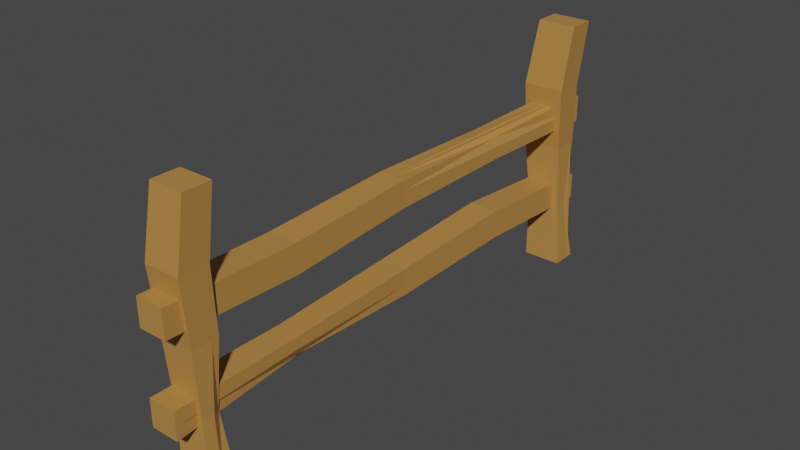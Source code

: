 # Source: Fence.blend  (saved by Blender 2.80.75; exported with 4.5.12 LTS)
import bpy
from mathutils import Matrix  # noqa: F401  (used for matrix-valued properties, if any)

bpy.ops.wm.read_factory_settings(use_empty=True)
scene = bpy.context.scene
scene.name = 'Scene'

# ---- collections
col_collection = bpy.data.collections.new('Collection'); scene.collection.children.link(col_collection)

# ---- materials (node trees are filled in below, after node groups)
mat_beam = bpy.data.materials.new('Beam')
mat_beam.alpha_threshold = 0.0
mat_beam.use_transparent_shadow = False
mat_beam.line_color = (0.0, 0.0, 0.0, 1.0)
mat_post = bpy.data.materials.new('post')
mat_post.use_transparent_shadow = False

# ---- material node trees
mat_beam.use_nodes = True; mat_beam.node_tree.nodes.clear()
_N = mat_beam.node_tree.nodes; _L = mat_beam.node_tree.links
n0 = _N.new('ShaderNodeOutputMaterial'); n0.name = 'Material Output'; n0.location = (300, 300)
n1 = _N.new('ShaderNodeBsdfPrincipled'); n1.name = 'Principled BSDF'; n1.location = (10, 300)
n1.distribution = 'GGX'
n1.subsurface_method = 'BURLEY'
n1.inputs[0].default_value = (0.4847, 0.2387, 0.06091, 1.0)
n1.inputs[2].default_value = 0.4
n1.inputs[3].default_value = 1.45
n1.inputs[27].default_value = (0.0, 0.0, 0.0, 1.0)
n1.inputs[28].default_value = 1.0
_L.new(n1.outputs[0], n0.inputs[0])
n0.is_active_output = True
mat_post.use_nodes = True; mat_post.node_tree.nodes.clear()
_N = mat_post.node_tree.nodes; _L = mat_post.node_tree.links
n0 = _N.new('ShaderNodeOutputMaterial'); n0.name = 'Material Output'; n0.location = (300, 300)
n1 = _N.new('ShaderNodeBsdfPrincipled'); n1.name = 'Principled BSDF'; n1.location = (10, 300)
n1.distribution = 'GGX'
n1.subsurface_method = 'BURLEY'
n1.inputs[0].default_value = (0.04503, 0.0, 0.1618, 1.0)
n1.inputs[3].default_value = 1.45
n1.inputs[27].default_value = (0.0, 0.0, 0.0, 1.0)
n1.inputs[28].default_value = 1.0
_L.new(n1.outputs[0], n0.inputs[0])
n0.is_active_output = True

# ---- world
world_world = bpy.data.worlds.new('World'); scene.world = world_world
world_world.use_nodes = True; world_world.node_tree.nodes.clear()
_N = world_world.node_tree.nodes; _L = world_world.node_tree.links
n0 = _N.new('ShaderNodeOutputWorld'); n0.name = 'World Output'; n0.location = (300, 300)
n1 = _N.new('ShaderNodeBackground'); n1.name = 'Background'; n1.location = (10, 300)
n1.inputs[0].default_value = (0.05088, 0.05088, 0.05088, 1.0)
_L.new(n1.outputs[0], n0.inputs[0])
n0.is_active_output = True
world_world.color = (0.05088, 0.05088, 0.05088)
world_world.use_sun_shadow = False
world_world.sun_shadow_jitter_overblur = 0.0

# ---- meshes
me_cube = bpy.data.meshes.new('Cube')
me_cube.from_pydata([(1.335, 8.399, 1.008), (1.335, 8.399, -1.008), (1.335, 6.045, 1.008), (1.335, 6.045, -1.008), (-1.515, 8.399, 1.008), (-1.515, 8.399, -1.008), (-1.515, 6.045, 1.008), (-1.515, 6.045, -1.008), (-1.515, 7.222, -1.008), (-0.0902, 8.399, -1.008), (1.952, 8.399, -0.0003087), (-0.8985, 6.045, -0.0003087), (1.952, 6.045, -0.0003087), (-0.8985, 8.399, -0.0003087), (-0.0902, 6.045, 1.008), (1.335, 7.222, 1.008), (-0.0902, 6.045, -1.008), (-1.515, 7.222, 1.008), (-0.0902, 8.399, 1.008), (1.335, 7.222, -1.008), (0.5267, 8.399, -0.0003087), (1.952, 7.222, -0.0003087), (0.5267, 7.222, -1.008), (-0.8985, 7.222, -0.0003087), (0.5267, 6.045, -0.0003087), (-0.0902, 7.222, 1.008), (-1.161, 6.484, 0.5043), (-0.8028, 6.045, 1.008), (1.335, 6.633, 1.008), (-1.515, 7.811, 1.008), (0.6224, 8.399, 1.008), (1.902, 9.014, 0.5043), (1.902, 6.484, 0.5043), (-1.161, 9.014, 0.5043), (0.6224, 6.045, 1.008), (1.335, 7.811, 1.008), (-1.515, 6.633, 1.008), (-0.8028, 8.399, 1.008), (1.239, 8.399, -0.0003087), (-0.1859, 8.399, -0.0003087), (0.3704, 9.014, 0.5043), (1.952, 6.633, -0.0003087), (1.952, 7.811, -0.0003087), (1.902, 7.749, 0.5043), (-0.8985, 7.811, -0.0003087), (-0.8985, 6.633, -0.0003087), (-1.161, 7.749, 0.5043), (-0.1859, 6.045, -0.0003087), (1.239, 6.045, -0.0003087), (0.3704, 6.484, 0.5043), (-0.0902, 6.633, 1.008), (-0.0902, 7.811, 1.008), (0.6224, 7.222, 1.008), (-0.8028, 7.222, 1.008), (-0.8028, 7.811, 1.008), (0.6224, 7.811, 1.008), (0.6224, 6.633, 1.008), (1.136, 6.484, 0.5043), (-1.161, 7.117, 0.5043), (1.902, 8.382, 0.5043), (-0.3952, 9.014, 0.5043), (1.136, 9.014, 0.5043), (1.902, 7.117, 0.5043), (-1.161, 8.382, 0.5043), (-0.3952, 6.484, 0.5043), (-0.8028, 6.633, 1.008), (-1.515, 6.633, -1.008), (-0.8028, 8.399, -1.008), (1.438, 8.23, -0.5044), (1.438, 6.132, -0.5044), (-1.102, 8.23, -0.5044), (0.6224, 6.045, -1.008), (1.335, 7.811, -1.008), (-1.515, 7.811, -1.008), (0.6224, 8.399, -1.008), (-0.7024, 6.461, -0.5044), (-0.8028, 6.045, -1.008), (1.335, 6.633, -1.008), (1.596, 8.399, -0.0003087), (0.1704, 8.399, -0.0003087), (0.1684, 8.23, -0.5044), (1.952, 6.339, -0.0003087), (1.952, 7.516, -0.0003087), (1.438, 7.181, -0.5044), (0.2183, 6.633, -1.008), (0.2183, 7.811, -1.008), (-0.4943, 7.222, -1.008), (0.9309, 7.222, -1.008), (-0.8985, 8.105, -0.0003087), (-0.8985, 6.928, -0.0003087), (-1.102, 7.181, -0.5044), (-0.5422, 6.045, -0.0003087), (0.883, 6.045, -0.0003087), (0.1684, 6.132, -0.5044), (0.883, 8.399, -0.0003087), (-0.5422, 8.399, -0.0003087), (1.952, 6.928, -0.0003087), (1.952, 8.105, -0.0003087), (-0.8985, 7.516, -0.0003087), (-0.8985, 6.339, -0.0003087), (0.1704, 6.045, -0.0003087), (1.596, 6.045, -0.0003087), (0.7766, 7.811, -1.008), (-0.6486, 7.811, -1.008), (-0.6486, 6.633, -1.008), (0.7766, 6.633, -1.008), (0.8775, -35.65, -1.008), (-0.8023, -35.65, -1.008), (-0.8023, -34.47, -1.008), (0.8775, -34.47, -1.008), (1.843, -36.24, -0.0003087), (0.163, -36.24, -0.0003087), (-1.097, -35.94, -0.0003087), (-1.097, -34.76, -0.0003087), (2.263, -34.18, -0.0003087), (2.263, -35.35, -0.0003087), (-0.6769, -33.88, -0.0003087), (1.003, -33.88, -0.0003087), (0.1605, -36.15, -0.5044), (1.003, -36.24, -0.0003087), (-0.6769, -36.24, -0.0003087), (-1.336, -35.1, -0.5044), (-1.097, -35.35, -0.0003087), (-1.097, -34.18, -0.0003087), (1.059, -35.06, -1.008), (-0.6206, -35.06, -1.008), (0.2194, -34.47, -1.008), (0.2194, -35.65, -1.008), (1.657, -35.1, -0.5044), (2.263, -34.76, -0.0003087), (2.263, -35.94, -0.0003087), (0.1605, -34.05, -0.5044), (0.163, -33.88, -0.0003087), (1.843, -33.88, -0.0003087), (1.536, -35.65, -1.008), (-0.9841, -36.24, -1.008), (-0.8657, -35.82, -0.5044), (0.6957, -33.88, -1.008), (-1.824, -34.47, -1.008), (1.536, -34.47, -1.008), (0.6957, -36.24, -1.008), (-1.336, -34.05, -0.5044), (1.657, -36.15, -0.5044), (1.657, -34.05, -0.5044), (-0.9841, -33.88, -1.008), (-1.824, -35.65, -1.008), (-0.9841, -35.65, 1.008), (-0.5037, -35.8, 0.5043), (-1.406, -33.9, 0.5043), (2.203, -35.16, 0.5043), (1.301, -33.27, 0.5043), (-0.5037, -33.27, 0.5043), (2.203, -33.9, 0.5043), (-1.406, -35.16, 0.5043), (1.301, -35.8, 0.5043), (0.6957, -35.65, 1.008), (0.6957, -34.47, 1.008), (-0.9841, -34.47, 1.008), (-0.9841, -35.06, 1.008), (0.6957, -35.06, 1.008), (-0.1442, -34.47, 1.008), (-0.1442, -35.65, 1.008), (0.3986, -35.8, 0.5043), (1.423, -36.24, -0.0003087), (-0.257, -36.24, -0.0003087), (-1.406, -34.53, 0.5043), (-1.097, -35.65, -0.0003087), (-1.097, -34.47, -0.0003087), (2.203, -34.53, 0.5043), (2.263, -34.47, -0.0003087), (2.263, -35.65, -0.0003087), (0.3986, -33.27, 0.5043), (-0.257, -33.88, -0.0003087), (1.423, -33.88, -0.0003087), (-0.9841, -33.88, 1.008), (-1.824, -35.65, 1.008), (1.536, -34.47, 1.008), (0.6957, -36.24, 1.008), (-1.406, -33.27, 0.5043), (2.203, -35.8, 0.5043), (2.203, -33.27, 0.5043), (0.6957, -33.88, 1.008), (-1.824, -34.47, 1.008), (1.536, -35.65, 1.008), (-0.9841, -36.24, 1.008), (-1.406, -35.8, 0.5043), (-0.1442, -35.06, 1.008), (0.5829, -36.24, -0.0003087), (-1.097, -35.06, -0.0003087), (0.5829, -35.06, -1.008), (2.263, -35.06, -0.0003087), (0.5829, -33.88, -0.0003087), (1.536, -35.06, -1.008), (-0.1442, -33.88, 1.008), (-1.824, -35.06, 1.008), (-0.1442, -36.24, -1.008), (1.536, -35.06, 1.008), (-0.1442, -36.24, 1.008), (-1.097, -33.88, -0.0003087), (2.263, -36.24, -0.0003087), (-1.097, -36.24, -0.0003087), (2.263, -33.88, -0.0003087), (-0.1442, -33.88, -1.008), (-1.824, -35.06, -1.008), (-1.824, -36.24, -1.008), (-1.824, -36.24, 1.008), (-1.824, -33.88, -1.008), (-1.824, -33.88, 1.008), (1.536, -36.24, -1.008), (1.536, -36.24, 1.008), (1.536, -33.88, -1.008), (1.536, -33.88, 1.008), (1.113, -37.24, 0.3026), (-0.06435, -37.24, 0.3026), (-0.06435, -37.24, 0.1979), (1.113, -37.24, 0.1979), (1.79, -13.53, 0.355), (0.6122, -13.53, 0.355), (-0.2708, -13.53, 0.3288), (-0.2708, -13.53, 0.224), (2.084, -13.53, 0.1717), (2.084, -13.53, 0.2764), (0.02355, -13.53, 0.1455), (1.201, -13.53, 0.1455), (0.6105, -25.39, 0.3472), (1.201, -13.53, 0.355), (0.02355, -13.53, 0.355), (-0.4386, -25.39, 0.2539), (-0.2708, -13.53, 0.2764), (-0.2708, -13.53, 0.1717), (1.24, -37.24, 0.2502), (0.06306, -37.24, 0.2502), (0.6517, -37.24, 0.1979), (0.6517, -37.24, 0.3026), (1.66, -25.39, 0.2539), (2.084, -13.53, 0.224), (2.084, -13.53, 0.3288), (0.6105, -25.39, 0.1606), (0.6122, -13.53, 0.1455), (1.79, -13.53, 0.1455), (1.574, -37.24, 0.3026), (-0.1918, -37.24, 0.355), (-0.1088, -25.39, 0.3179), (0.9856, -37.24, 0.1455), (-0.7804, -37.24, 0.1979), (1.574, -37.24, 0.1979), (0.9856, -37.24, 0.355), (-0.4386, -25.39, 0.1606), (1.66, -25.39, 0.3472), (1.66, -25.39, 0.1606), (-0.1918, -37.24, 0.1455), (-0.7804, -37.24, 0.3026), (-0.1918, 10.18, 0.3026), (0.1449, -1.661, 0.3159), (-0.4875, -1.661, 0.147), (2.042, -1.661, 0.2596), (1.41, -1.661, 0.09076), (0.1449, -1.661, 0.09076), (2.042, -1.661, 0.147), (-0.4875, -1.661, 0.2596), (1.41, -1.661, 0.3159), (0.9856, 10.18, 0.3026), (0.9856, 10.18, 0.1979), (-0.1918, 10.18, 0.1979), (-0.1918, 10.18, 0.2502), (0.9856, 10.18, 0.2502), (0.3969, 10.18, 0.1979), (0.3969, 10.18, 0.3026), (0.7774, -1.661, 0.3159), (1.495, -13.53, 0.355), (0.3179, -13.53, 0.355), (-0.4875, -1.661, 0.2033), (-0.2708, -13.53, 0.3026), (-0.2708, -13.53, 0.1979), (2.042, -1.661, 0.2033), (2.084, -13.53, 0.1979), (2.084, -13.53, 0.3026), (0.7774, -1.661, 0.09076), (0.3179, -13.53, 0.1455), (1.495, -13.53, 0.1455), (-0.1918, 10.18, 0.1455), (-0.7804, 10.18, 0.3026), (1.574, 10.18, 0.1979), (0.9856, 10.18, 0.355), (-0.4875, -1.661, 0.09076), (2.042, -1.661, 0.3159), (2.042, -1.661, 0.09076), (0.9856, 10.18, 0.1455), (-0.7804, 10.18, 0.1979), (1.574, 10.18, 0.3026), (-0.1918, 10.18, 0.355), (-0.4875, -1.661, 0.3159), (0.3969, 10.18, 0.2502), (0.9066, -13.53, 0.355), (-0.2708, -13.53, 0.2502), (0.9066, -37.24, 0.2502), (2.084, -13.53, 0.2502), (0.9066, -13.53, 0.1455), (1.574, -37.24, 0.2502), (0.3969, 10.18, 0.1455), (-0.7804, 10.18, 0.2502), (0.3969, -37.24, 0.355), (1.574, 10.18, 0.2502), (0.3969, 10.18, 0.355), (-0.2708, -13.53, 0.1455), (2.084, -13.53, 0.355), (-0.2708, -13.53, 0.355), (2.084, -13.53, 0.1455), (0.3969, -37.24, 0.1455), (-0.7804, -37.24, 0.2502), (-0.7804, -37.24, 0.355), (-0.7804, 10.18, 0.355), (-0.7804, -37.24, 0.1455), (-0.7804, 10.18, 0.1455), (1.574, -37.24, 0.355), (1.574, 10.18, 0.355), (1.574, -37.24, 0.1455), (1.574, 10.18, 0.1455), (1.113, 10.13, -0.4891), (-0.06435, 10.13, -0.4891), (-0.06435, 10.13, -0.3844), (1.113, 10.13, -0.3844), (1.79, -13.58, -0.5415), (0.6122, -13.58, -0.5415), (-0.2708, -13.58, -0.5153), (-0.2708, -13.58, -0.4106), (2.084, -13.58, -0.3582), (2.084, -13.58, -0.463), (0.02355, -13.58, -0.332), (1.201, -13.58, -0.332), (0.6105, -1.723, -0.5338), (1.201, -13.58, -0.5415), (0.02355, -13.58, -0.5415), (-0.4386, -1.723, -0.4404), (-0.2708, -13.58, -0.463), (-0.2708, -13.58, -0.3582), (1.24, 10.13, -0.4368), (0.06306, 10.13, -0.4368), (0.6517, 10.13, -0.3844), (0.6517, 10.13, -0.4891), (1.66, -1.723, -0.4404), (2.084, -13.58, -0.4106), (2.084, -13.58, -0.5153), (0.6105, -1.723, -0.3471), (0.6122, -13.58, -0.332), (1.79, -13.58, -0.332), (1.574, 10.13, -0.4891), (-0.1918, 10.13, -0.5415), (-0.1088, -1.723, -0.5044), (0.9856, 10.13, -0.332), (-0.7804, 10.13, -0.3844), (1.574, 10.13, -0.3844), (0.9856, 10.13, -0.5415), (-0.4386, -1.723, -0.3471), (1.66, -1.723, -0.5338), (1.66, -1.723, -0.3471), (-0.1918, 10.13, -0.332), (-0.7804, 10.13, -0.4891), (-0.1918, -37.29, -0.4891), (0.1449, -25.45, -0.5024), (-0.4875, -25.45, -0.3336), (2.042, -25.45, -0.4461), (1.41, -25.45, -0.2773), (0.1449, -25.45, -0.2773), (2.042, -25.45, -0.3336), (-0.4875, -25.45, -0.4461), (1.41, -25.45, -0.5024), (0.9856, -37.29, -0.4891), (0.9856, -37.29, -0.3844), (-0.1918, -37.29, -0.3844), (-0.1918, -37.29, -0.4368), (0.9856, -37.29, -0.4368), (0.3969, -37.29, -0.3844), (0.3969, -37.29, -0.4891), (0.7774, -25.45, -0.5024), (1.495, -13.58, -0.5415), (0.3179, -13.58, -0.5415), (-0.4875, -25.45, -0.3898), (-0.2708, -13.58, -0.4891), (-0.2708, -13.58, -0.3844), (2.042, -25.45, -0.3898), (2.084, -13.58, -0.3844), (2.084, -13.58, -0.4891), (0.7774, -25.45, -0.2773), (0.3179, -13.58, -0.332), (1.495, -13.58, -0.332), (-0.1918, -37.29, -0.332), (-0.7804, -37.29, -0.4891), (1.574, -37.29, -0.3844), (0.9856, -37.29, -0.5415), (-0.4875, -25.45, -0.2773), (2.042, -25.45, -0.5024), (2.042, -25.45, -0.2773), (0.9856, -37.29, -0.332), (-0.7804, -37.29, -0.3844), (1.574, -37.29, -0.4891), (-0.1918, -37.29, -0.5415), (-0.4875, -25.45, -0.5024), (0.3969, -37.29, -0.4368), (0.9066, -13.58, -0.5415), (-0.2708, -13.58, -0.4368), (0.9066, 10.13, -0.4368), (2.084, -13.58, -0.4368), (0.9066, -13.58, -0.332), (1.574, 10.13, -0.4368), (0.3969, -37.29, -0.332), (-0.7804, -37.29, -0.4368), (0.3969, 10.13, -0.5415), (1.574, -37.29, -0.4368), (0.3969, -37.29, -0.5415), (-0.2708, -13.58, -0.332), (2.084, -13.58, -0.5415), (-0.2708, -13.58, -0.5415), (2.084, -13.58, -0.332), (0.3969, 10.13, -0.332), (-0.7804, 10.13, -0.4368), (-0.7804, 10.13, -0.5415), (-0.7804, -37.29, -0.5415), (-0.7804, 10.13, -0.332), (-0.7804, -37.29, -0.332), (1.574, 10.13, -0.5415), (1.574, -37.29, -0.5415), (1.574, 10.13, -0.332), (1.574, -37.29, -0.332)], [], [(65, 36, 6, 27), (64, 27, 6, 26), (63, 29, 4, 33), (105, 77, 3, 71), (62, 28, 2, 32), (61, 30, 0, 31), (9, 80, 20, 94, 38, 78, 10, 68, 1, 74), (5, 70, 13, 95, 39, 79, 20, 80, 9, 67), (60, 37, 18, 40), (19, 83, 21, 96, 41, 81, 12, 69, 3, 77), (1, 68, 10, 97, 42, 82, 21, 83, 19, 72), (59, 35, 15, 43), (104, 84, 16, 76), (103, 85, 22, 86), (102, 72, 19, 87), (8, 90, 23, 98, 44, 88, 13, 70, 5, 73), (7, 75, 11, 99, 45, 89, 23, 90, 8, 66), (58, 36, 17, 46), (16, 93, 24, 100, 47, 91, 11, 75, 7, 76), (3, 69, 12, 101, 48, 92, 24, 93, 16, 71), (57, 34, 14, 49), (56, 50, 14, 34), (55, 51, 25, 52), (54, 29, 17, 53), (51, 54, 53, 25), (18, 37, 54, 51), (37, 4, 29, 54), (35, 55, 52, 15), (0, 30, 55, 35), (30, 18, 51, 55), (28, 56, 34, 2), (15, 52, 56, 28), (52, 25, 50, 56), (48, 57, 49, 24, 92), (12, 32, 57, 48, 101), (32, 2, 34, 57), (45, 58, 46, 23, 89), (11, 26, 58, 45, 99), (26, 6, 36, 58), (42, 59, 43, 21, 82), (10, 31, 59, 42, 97), (31, 0, 35, 59), (39, 60, 40, 20, 79), (13, 33, 60, 39, 95), (33, 4, 37, 60), (38, 61, 31, 10, 78), (20, 40, 61, 38, 94), (40, 18, 30, 61), (41, 62, 32, 12, 81), (21, 43, 62, 41, 96), (43, 15, 28, 62), (44, 63, 33, 13, 88), (23, 46, 63, 44, 98), (46, 17, 29, 63), (47, 64, 26, 11, 91), (24, 49, 64, 47, 100), (49, 14, 27, 64), (50, 65, 27, 14), (25, 53, 65, 50), (53, 17, 36, 65), (85, 102, 87, 22), (9, 74, 102, 85), (74, 1, 72, 102), (73, 103, 86, 8), (5, 67, 103, 73), (67, 9, 85, 103), (66, 104, 76, 7), (8, 86, 104, 66), (86, 22, 84, 104), (84, 105, 71, 16), (22, 87, 105, 84), (87, 19, 77, 105), (124, 192, 134, 106), (189, 124, 106, 127), (127, 106, 140, 195), (125, 189, 127, 107), (203, 125, 107, 145), (145, 107, 135, 204), (144, 202, 126, 108), (206, 144, 108, 138), (138, 108, 125, 203), (137, 210, 139, 109), (202, 137, 109, 126), (126, 109, 124, 189), (158, 194, 175, 146), (186, 158, 146, 161), (161, 146, 184, 197), (162, 197, 184, 147), (187, 162, 147, 164, 111), (164, 147, 185, 200, 120), (165, 194, 182, 148), (188, 165, 148, 167, 113), (167, 148, 178, 198, 123), (168, 196, 183, 149), (190, 168, 149, 170, 115), (170, 149, 179, 199, 130), (171, 193, 181, 150), (191, 171, 150, 173, 117), (173, 150, 180, 201, 133), (178, 207, 174, 151), (198, 178, 151, 172, 116), (172, 151, 171, 191, 132), (180, 211, 176, 152), (201, 180, 152, 169, 114), (169, 152, 168, 190, 129), (185, 205, 175, 153), (200, 185, 153, 166, 112), (166, 153, 165, 188, 122), (179, 209, 177, 154), (199, 179, 154, 163, 110), (163, 154, 162, 187, 119), (159, 186, 161, 155), (196, 159, 155, 183), (183, 155, 177, 209), (181, 193, 160, 156), (211, 181, 156, 176), (176, 156, 159, 196), (174, 207, 182, 157), (193, 174, 157, 160), (160, 157, 158, 186), (157, 182, 194, 158), (156, 160, 186, 159), (155, 161, 197, 177), (154, 177, 197, 162), (208, 142, 199, 110, 163, 119, 187, 118, 195, 140), (195, 118, 187, 111, 164, 120, 200, 136, 204, 135), (153, 175, 194, 165), (204, 136, 200, 112, 166, 122, 188, 121, 203, 145), (203, 121, 188, 113, 167, 123, 198, 141, 206, 138), (109, 139, 192, 124), (108, 126, 189, 125), (107, 127, 195, 135), (152, 176, 196, 168), (210, 143, 201, 114, 169, 129, 190, 128, 192, 139), (192, 128, 190, 115, 170, 130, 199, 142, 208, 134), (151, 174, 193, 171), (206, 141, 198, 116, 172, 132, 191, 131, 202, 144), (202, 131, 191, 117, 173, 133, 201, 143, 210, 137), (150, 181, 211, 180), (149, 183, 209, 179), (106, 134, 208, 140), (148, 182, 207, 178), (147, 184, 205, 185), (146, 175, 205, 184), (230, 298, 240, 212), (295, 230, 212, 233), (233, 212, 246, 301), (231, 295, 233, 213), (309, 231, 213, 251), (251, 213, 241, 310), (250, 308, 232, 214), (312, 250, 214, 244), (244, 214, 231, 309), (243, 316, 245, 215), (308, 243, 215, 232), (232, 215, 230, 295), (264, 300, 281, 252), (292, 264, 252, 267), (267, 252, 290, 303), (268, 303, 290, 253), (293, 268, 253, 270, 217), (270, 253, 291, 306, 226), (271, 300, 288, 254), (294, 271, 254, 273, 219), (273, 254, 284, 304, 229), (274, 302, 289, 255), (296, 274, 255, 276, 221), (276, 255, 285, 305, 236), (277, 299, 287, 256), (297, 277, 256, 279, 223), (279, 256, 286, 307, 239), (284, 313, 280, 257), (304, 284, 257, 278, 222), (278, 257, 277, 297, 238), (286, 317, 282, 258), (307, 286, 258, 275, 220), (275, 258, 274, 296, 235), (291, 311, 281, 259), (306, 291, 259, 272, 218), (272, 259, 271, 294, 228), (285, 315, 283, 260), (305, 285, 260, 269, 216), (269, 260, 268, 293, 225), (265, 292, 267, 261), (302, 265, 261, 289), (289, 261, 283, 315), (287, 299, 266, 262), (317, 287, 262, 282), (282, 262, 265, 302), (280, 313, 288, 263), (299, 280, 263, 266), (266, 263, 264, 292), (263, 288, 300, 264), (262, 266, 292, 265), (261, 267, 303, 283), (260, 283, 303, 268), (314, 248, 305, 216, 269, 225, 293, 224, 301, 246), (301, 224, 293, 217, 270, 226, 306, 242, 310, 241), (259, 281, 300, 271), (310, 242, 306, 218, 272, 228, 294, 227, 309, 251), (309, 227, 294, 219, 273, 229, 304, 247, 312, 244), (215, 245, 298, 230), (214, 232, 295, 231), (213, 233, 301, 241), (258, 282, 302, 274), (316, 249, 307, 220, 275, 235, 296, 234, 298, 245), (298, 234, 296, 221, 276, 236, 305, 248, 314, 240), (257, 280, 299, 277), (312, 247, 304, 222, 278, 238, 297, 237, 308, 250), (308, 237, 297, 223, 279, 239, 307, 249, 316, 243), (256, 287, 317, 286), (255, 289, 315, 285), (212, 240, 314, 246), (254, 288, 313, 284), (253, 290, 311, 291), (252, 281, 311, 290), (336, 404, 346, 318), (401, 336, 318, 339), (339, 318, 352, 407), (337, 401, 339, 319), (415, 337, 319, 357), (357, 319, 347, 416), (356, 414, 338, 320), (418, 356, 320, 350), (350, 320, 337, 415), (349, 422, 351, 321), (414, 349, 321, 338), (338, 321, 336, 401), (370, 406, 387, 358), (398, 370, 358, 373), (373, 358, 396, 409), (374, 409, 396, 359), (399, 374, 359, 376, 323), (376, 359, 397, 412, 332), (377, 406, 394, 360), (400, 377, 360, 379, 325), (379, 360, 390, 410, 335), (380, 408, 395, 361), (402, 380, 361, 382, 327), (382, 361, 391, 411, 342), (383, 405, 393, 362), (403, 383, 362, 385, 329), (385, 362, 392, 413, 345), (390, 419, 386, 363), (410, 390, 363, 384, 328), (384, 363, 383, 403, 344), (392, 423, 388, 364), (413, 392, 364, 381, 326), (381, 364, 380, 402, 341), (397, 417, 387, 365), (412, 397, 365, 378, 324), (378, 365, 377, 400, 334), (391, 421, 389, 366), (411, 391, 366, 375, 322), (375, 366, 374, 399, 331), (371, 398, 373, 367), (408, 371, 367, 395), (395, 367, 389, 421), (393, 405, 372, 368), (423, 393, 368, 388), (388, 368, 371, 408), (386, 419, 394, 369), (405, 386, 369, 372), (372, 369, 370, 398), (369, 394, 406, 370), (368, 372, 398, 371), (367, 373, 409, 389), (366, 389, 409, 374), (420, 354, 411, 322, 375, 331, 399, 330, 407, 352), (407, 330, 399, 323, 376, 332, 412, 348, 416, 347), (365, 387, 406, 377), (416, 348, 412, 324, 378, 334, 400, 333, 415, 357), (415, 333, 400, 325, 379, 335, 410, 353, 418, 350), (321, 351, 404, 336), (320, 338, 401, 337), (319, 339, 407, 347), (364, 388, 408, 380), (422, 355, 413, 326, 381, 341, 402, 340, 404, 351), (404, 340, 402, 327, 382, 342, 411, 354, 420, 346), (363, 386, 405, 383), (418, 353, 410, 328, 384, 344, 403, 343, 414, 356), (414, 343, 403, 329, 385, 345, 413, 355, 422, 349), (362, 393, 423, 392), (361, 395, 421, 391), (318, 346, 420, 352), (360, 394, 419, 390), (359, 396, 417, 397), (358, 387, 417, 396)])
_uv = me_cube.uv_layers.new(name='UVMap')
_uv.uv.foreach_set('vector', [0.5625, 0.1875, 0.625, 0.1875, 0.625, 0.25, 0.5625, 0.25, 0.5625, 0.4375, 0.625, 0.4375, 0.625, 0.5, 0.5625, 0.5, 0.5625, 0.6875, 0.625, 0.6875, 0.625, 0.75, 0.5625, 0.75, 0.5625, 0.9375, 0.625, 0.9375, 0.625, 1.0, 0.5625, 1.0, 0.3125, 0.6875, 0.375, 0.6875, 0.375, 0.75, 0.3125, 0.75, 0.8125, 0.6875, 0.875, 0.6875, 0.875, 0.75, 0.8125, 0.75, 0.625, 0.625, 0.6875, 0.625, 0.75, 0.625, 0.75, 0.6562, 0.75, 0.6875, 0.75, 0.7188, 0.75, 0.75, 0.6875, 0.75, 0.625, 0.75, 0.625, 0.6875, 0.625, 0.5, 0.6875, 0.5, 0.75, 0.5, 0.75, 0.5312, 0.75, 0.5625, 0.75, 0.5938, 0.75, 0.625, 0.6875, 0.625, 0.625, 0.625, 0.625, 0.5625, 0.8125, 0.5625, 0.875, 0.5625, 0.875, 0.625, 0.8125, 0.625, 0.125, 0.625, 0.1875, 0.625, 0.25, 0.625, 0.25, 0.6562, 0.25, 0.6875, 0.25, 0.7188, 0.25, 0.75, 0.1875, 0.75, 0.125, 0.75, 0.125, 0.6875, 0.125, 0.5, 0.1875, 0.5, 0.25, 0.5, 0.25, 0.5312, 0.25, 0.5625, 0.25, 0.5938, 0.25, 0.625, 0.1875, 0.625, 0.125, 0.625, 0.125, 0.5625, 0.3125, 0.5625, 0.375, 0.5625, 0.375, 0.625, 0.3125, 0.625, 0.4375, 0.9375, 0.5, 0.9375, 0.5, 1.0, 0.4375, 1.0, 0.4375, 0.8125, 0.5, 0.8125, 0.5, 0.875, 0.4375, 0.875, 0.5625, 0.8125, 0.625, 0.8125, 0.625, 0.875, 0.5625, 0.875, 0.375, 0.625, 0.4375, 0.625, 0.5, 0.625, 0.5, 0.6562, 0.5, 0.6875, 0.5, 0.7188, 0.5, 0.75, 0.4375, 0.75, 0.375, 0.75, 0.375, 0.6875, 0.375, 0.5, 0.4375, 0.5, 0.5, 0.5, 0.5, 0.5312, 0.5, 0.5625, 0.5, 0.5938, 0.5, 0.625, 0.4375, 0.625, 0.375, 0.625, 0.375, 0.5625, 0.5625, 0.5625, 0.625, 0.5625, 0.625, 0.625, 0.5625, 0.625, 0.375, 0.375, 0.4375, 0.375, 0.5, 0.375, 0.5, 0.4062, 0.5, 0.4375, 0.5, 0.4688, 0.5, 0.5, 0.4375, 0.5, 0.375, 0.5, 0.375, 0.4375, 0.375, 0.25, 0.4375, 0.25, 0.5, 0.25, 0.5, 0.2812, 0.5, 0.3125, 0.5, 0.3438, 0.5, 0.375, 0.4375, 0.375, 0.375, 0.375, 0.375, 0.3125, 0.5625, 0.3125, 0.625, 0.3125, 0.625, 0.375, 0.5625, 0.375, 0.4375, 0.1875, 0.5, 0.1875, 0.5, 0.25, 0.4375, 0.25, 0.4375, 0.0625, 0.5, 0.0625, 0.5, 0.125, 0.4375, 0.125, 0.5625, 0.0625, 0.625, 0.0625, 0.625, 0.125, 0.5625, 0.125, 0.5, 0.0625, 0.5625, 0.0625, 0.5625, 0.125, 0.5, 0.125, 0.5, 0.0, 0.5625, 0.0, 0.5625, 0.0625, 0.5, 0.0625, 0.5625, 0.0, 0.625, 0.0, 0.625, 0.0625, 0.5625, 0.0625, 0.375, 0.0625, 0.4375, 0.0625, 0.4375, 0.125, 0.375, 0.125, 0.375, 0.0, 0.4375, 0.0, 0.4375, 0.0625, 0.375, 0.0625, 0.4375, 0.0, 0.5, 0.0, 0.5, 0.0625, 0.4375, 0.0625, 0.375, 0.1875, 0.4375, 0.1875, 0.4375, 0.25, 0.375, 0.25, 0.375, 0.125, 0.4375, 0.125, 0.4375, 0.1875, 0.375, 0.1875, 0.4375, 0.125, 0.5, 0.125, 0.5, 0.1875, 0.4375, 0.1875, 0.5, 0.3125, 0.5625, 0.3125, 0.5625, 0.375, 0.5, 0.375, 0.5, 0.3438, 0.5, 0.25, 0.5625, 0.25, 0.5625, 0.3125, 0.5, 0.3125, 0.5, 0.2812, 0.5625, 0.25, 0.625, 0.25, 0.625, 0.3125, 0.5625, 0.3125, 0.5, 0.5625, 0.5625, 0.5625, 0.5625, 0.625, 0.5, 0.625, 0.5, 0.5938, 0.5, 0.5, 0.5625, 0.5, 0.5625, 0.5625, 0.5, 0.5625, 0.5, 0.5312, 0.5625, 0.5, 0.625, 0.5, 0.625, 0.5625, 0.5625, 0.5625, 0.25, 0.5625, 0.3125, 0.5625, 0.3125, 0.625, 0.25, 0.625, 0.25, 0.5938, 0.25, 0.5, 0.3125, 0.5, 0.3125, 0.5625, 0.25, 0.5625, 0.25, 0.5312, 0.3125, 0.5, 0.375, 0.5, 0.375, 0.5625, 0.3125, 0.5625, 0.75, 0.5625, 0.8125, 0.5625, 0.8125, 0.625, 0.75, 0.625, 0.75, 0.5938, 0.75, 0.5, 0.8125, 0.5, 0.8125, 0.5625, 0.75, 0.5625, 0.75, 0.5312, 0.8125, 0.5, 0.875, 0.5, 0.875, 0.5625, 0.8125, 0.5625, 0.75, 0.6875, 0.8125, 0.6875, 0.8125, 0.75, 0.75, 0.75, 0.75, 0.7188, 0.75, 0.625, 0.8125, 0.625, 0.8125, 0.6875, 0.75, 0.6875, 0.75, 0.6562, 0.8125, 0.625, 0.875, 0.625, 0.875, 0.6875, 0.8125, 0.6875, 0.25, 0.6875, 0.3125, 0.6875, 0.3125, 0.75, 0.25, 0.75, 0.25, 0.7188, 0.25, 0.625, 0.3125, 0.625, 0.3125, 0.6875, 0.25, 0.6875, 0.25, 0.6562, 0.3125, 0.625, 0.375, 0.625, 0.375, 0.6875, 0.3125, 0.6875, 0.5, 0.6875, 0.5625, 0.6875, 0.5625, 0.75, 0.5, 0.75, 0.5, 0.7188, 0.5, 0.625, 0.5625, 0.625, 0.5625, 0.6875, 0.5, 0.6875, 0.5, 0.6562, 0.5625, 0.625, 0.625, 0.625, 0.625, 0.6875, 0.5625, 0.6875, 0.5, 0.4375, 0.5625, 0.4375, 0.5625, 0.5, 0.5, 0.5, 0.5, 0.4688, 0.5, 0.375, 0.5625, 0.375, 0.5625, 0.4375, 0.5, 0.4375, 0.5, 0.4062, 0.5625, 0.375, 0.625, 0.375, 0.625, 0.4375, 0.5625, 0.4375, 0.5, 0.1875, 0.5625, 0.1875, 0.5625, 0.25, 0.5, 0.25, 0.5, 0.125, 0.5625, 0.125, 0.5625, 0.1875, 0.5, 0.1875, 0.5625, 0.125, 0.625, 0.125, 0.625, 0.1875, 0.5625, 0.1875, 0.5, 0.8125, 0.5625, 0.8125, 0.5625, 0.875, 0.5, 0.875, 0.5, 0.75, 0.5625, 0.75, 0.5625, 0.8125, 0.5, 0.8125, 0.5625, 0.75, 0.625, 0.75, 0.625, 0.8125, 0.5625, 0.8125, 0.375, 0.8125, 0.4375, 0.8125, 0.4375, 0.875, 0.375, 0.875, 0.375, 0.75, 0.4375, 0.75, 0.4375, 0.8125, 0.375, 0.8125, 0.4375, 0.75, 0.5, 0.75, 0.5, 0.8125, 0.4375, 0.8125, 0.375, 0.9375, 0.4375, 0.9375, 0.4375, 1.0, 0.375, 1.0, 0.375, 0.875, 0.4375, 0.875, 0.4375, 0.9375, 0.375, 0.9375, 0.4375, 0.875, 0.5, 0.875, 0.5, 0.9375, 0.4375, 0.9375, 0.5, 0.9375, 0.5625, 0.9375, 0.5625, 1.0, 0.5, 1.0, 0.5, 0.875, 0.5625, 0.875, 0.5625, 0.9375, 0.5, 0.9375, 0.5625, 0.875, 0.625, 0.875, 0.625, 0.9375, 0.5625, 0.9375, 0.5625, 0.875, 0.625, 0.875, 0.625, 0.9375, 0.5625, 0.9375, 0.5, 0.875, 0.5625, 0.875, 0.5625, 0.9375, 0.5, 0.9375, 0.5, 0.9375, 0.5625, 0.9375, 0.5625, 1.0, 0.5, 1.0, 0.4375, 0.875, 0.5, 0.875, 0.5, 0.9375, 0.4375, 0.9375, 0.375, 0.875, 0.4375, 0.875, 0.4375, 0.9375, 0.375, 0.9375, 0.375, 0.9375, 0.4375, 0.9375, 0.4375, 1.0, 0.375, 1.0, 0.4375, 0.75, 0.5, 0.75, 0.5, 0.8125, 0.4375, 0.8125, 0.375, 0.75, 0.4375, 0.75, 0.4375, 0.8125, 0.375, 0.8125, 0.375, 0.8125, 0.4375, 0.8125, 0.4375, 0.875, 0.375, 0.875, 0.5625, 0.75, 0.625, 0.75, 0.625, 0.8125, 0.5625, 0.8125, 0.5, 0.75, 0.5625, 0.75, 0.5625, 0.8125, 0.5, 0.8125, 0.5, 0.8125, 0.5625, 0.8125, 0.5625, 0.875, 0.5, 0.875, 0.5625, 0.125, 0.625, 0.125, 0.625, 0.1875, 0.5625, 0.1875, 0.5, 0.125, 0.5625, 0.125, 0.5625, 0.1875, 0.5, 0.1875, 0.5, 0.1875, 0.5625, 0.1875, 0.5625, 0.25, 0.5, 0.25, 0.5625, 0.375, 0.625, 0.375, 0.625, 0.4375, 0.5625, 0.4375, 0.5, 0.375, 0.5625, 0.375, 0.5625, 0.4375, 0.5, 0.4375, 0.5, 0.4062, 0.5, 0.4375, 0.5625, 0.4375, 0.5625, 0.5, 0.5, 0.5, 0.5, 0.4688, 0.5625, 0.625, 0.625, 0.625, 0.625, 0.6875, 0.5625, 0.6875, 0.5, 0.625, 0.5625, 0.625, 0.5625, 0.6875, 0.5, 0.6875, 0.5, 0.6562, 0.5, 0.6875, 0.5625, 0.6875, 0.5625, 0.75, 0.5, 0.75, 0.5, 0.7188, 0.3125, 0.625, 0.375, 0.625, 0.375, 0.6875, 0.3125, 0.6875, 0.25, 0.625, 0.3125, 0.625, 0.3125, 0.6875, 0.25, 0.6875, 0.25, 0.6562, 0.25, 0.6875, 0.3125, 0.6875, 0.3125, 0.75, 0.25, 0.75, 0.25, 0.7188, 0.8125, 0.625, 0.875, 0.625, 0.875, 0.6875, 0.8125, 0.6875, 0.75, 0.625, 0.8125, 0.625, 0.8125, 0.6875, 0.75, 0.6875, 0.75, 0.6562, 0.75, 0.6875, 0.8125, 0.6875, 0.8125, 0.75, 0.75, 0.75, 0.75, 0.7188, 0.8125, 0.5, 0.875, 0.5, 0.875, 0.5625, 0.8125, 0.5625, 0.75, 0.5, 0.8125, 0.5, 0.8125, 0.5625, 0.75, 0.5625, 0.75, 0.5312, 0.75, 0.5625, 0.8125, 0.5625, 0.8125, 0.625, 0.75, 0.625, 0.75, 0.5938, 0.3125, 0.5, 0.375, 0.5, 0.375, 0.5625, 0.3125, 0.5625, 0.25, 0.5, 0.3125, 0.5, 0.3125, 0.5625, 0.25, 0.5625, 0.25, 0.5312, 0.25, 0.5625, 0.3125, 0.5625, 0.3125, 0.625, 0.25, 0.625, 0.25, 0.5938, 0.5625, 0.5, 0.625, 0.5, 0.625, 0.5625, 0.5625, 0.5625, 0.5, 0.5, 0.5625, 0.5, 0.5625, 0.5625, 0.5, 0.5625, 0.5, 0.5312, 0.5, 0.5625, 0.5625, 0.5625, 0.5625, 0.625, 0.5, 0.625, 0.5, 0.5938, 0.5625, 0.25, 0.625, 0.25, 0.625, 0.3125, 0.5625, 0.3125, 0.5, 0.25, 0.5625, 0.25, 0.5625, 0.3125, 0.5, 0.3125, 0.5, 0.2812, 0.5, 0.3125, 0.5625, 0.3125, 0.5625, 0.375, 0.5, 0.375, 0.5, 0.3438, 0.4375, 0.125, 0.5, 0.125, 0.5, 0.1875, 0.4375, 0.1875, 0.375, 0.125, 0.4375, 0.125, 0.4375, 0.1875, 0.375, 0.1875, 0.375, 0.1875, 0.4375, 0.1875, 0.4375, 0.25, 0.375, 0.25, 0.4375, 0.0, 0.5, 0.0, 0.5, 0.0625, 0.4375, 0.0625, 0.375, 0.0, 0.4375, 0.0, 0.4375, 0.0625, 0.375, 0.0625, 0.375, 0.0625, 0.4375, 0.0625, 0.4375, 0.125, 0.375, 0.125, 0.5625, 0.0, 0.625, 0.0, 0.625, 0.0625, 0.5625, 0.0625, 0.5, 0.0, 0.5625, 0.0, 0.5625, 0.0625, 0.5, 0.0625, 0.5, 0.0625, 0.5625, 0.0625, 0.5625, 0.125, 0.5, 0.125, 0.5625, 0.0625, 0.625, 0.0625, 0.625, 0.125, 0.5625, 0.125, 0.4375, 0.0625, 0.5, 0.0625, 0.5, 0.125, 0.4375, 0.125, 0.4375, 0.1875, 0.5, 0.1875, 0.5, 0.25, 0.4375, 0.25, 0.5625, 0.3125, 0.625, 0.3125, 0.625, 0.375, 0.5625, 0.375, 0.375, 0.25, 0.4375, 0.25, 0.5, 0.25, 0.5, 0.2812, 0.5, 0.3125, 0.5, 0.3438, 0.5, 0.375, 0.4375, 0.375, 0.375, 0.375, 0.375, 0.3125, 0.375, 0.375, 0.4375, 0.375, 0.5, 0.375, 0.5, 0.4062, 0.5, 0.4375, 0.5, 0.4688, 0.5, 0.5, 0.4375, 0.5, 0.375, 0.5, 0.375, 0.4375, 0.5625, 0.5625, 0.625, 0.5625, 0.625, 0.625, 0.5625, 0.625, 0.375, 0.5, 0.4375, 0.5, 0.5, 0.5, 0.5, 0.5312, 0.5, 0.5625, 0.5, 0.5938, 0.5, 0.625, 0.4375, 0.625, 0.375, 0.625, 0.375, 0.5625, 0.375, 0.625, 0.4375, 0.625, 0.5, 0.625, 0.5, 0.6562, 0.5, 0.6875, 0.5, 0.7188, 0.5, 0.75, 0.4375, 0.75, 0.375, 0.75, 0.375, 0.6875, 0.5625, 0.8125, 0.625, 0.8125, 0.625, 0.875, 0.5625, 0.875, 0.4375, 0.8125, 0.5, 0.8125, 0.5, 0.875, 0.4375, 0.875, 0.4375, 0.9375, 0.5, 0.9375, 0.5, 1.0, 0.4375, 1.0, 0.3125, 0.5625, 0.375, 0.5625, 0.375, 0.625, 0.3125, 0.625, 0.125, 0.5, 0.1875, 0.5, 0.25, 0.5, 0.25, 0.5312, 0.25, 0.5625, 0.25, 0.5938, 0.25, 0.625, 0.1875, 0.625, 0.125, 0.625, 0.125, 0.5625, 0.125, 0.625, 0.1875, 0.625, 0.25, 0.625, 0.25, 0.6562, 0.25, 0.6875, 0.25, 0.7188, 0.25, 0.75, 0.1875, 0.75, 0.125, 0.75, 0.125, 0.6875, 0.8125, 0.5625, 0.875, 0.5625, 0.875, 0.625, 0.8125, 0.625, 0.625, 0.5, 0.6875, 0.5, 0.75, 0.5, 0.75, 0.5312, 0.75, 0.5625, 0.75, 0.5938, 0.75, 0.625, 0.6875, 0.625, 0.625, 0.625, 0.625, 0.5625, 0.625, 0.625, 0.6875, 0.625, 0.75, 0.625, 0.75, 0.6562, 0.75, 0.6875, 0.75, 0.7188, 0.75, 0.75, 0.6875, 0.75, 0.625, 0.75, 0.625, 0.6875, 0.8125, 0.6875, 0.875, 0.6875, 0.875, 0.75, 0.8125, 0.75, 0.3125, 0.6875, 0.375, 0.6875, 0.375, 0.75, 0.3125, 0.75, 0.5625, 0.9375, 0.625, 0.9375, 0.625, 1.0, 0.5625, 1.0, 0.5625, 0.6875, 0.625, 0.6875, 0.625, 0.75, 0.5625, 0.75, 0.5625, 0.4375, 0.625, 0.4375, 0.625, 0.5, 0.5625, 0.5, 0.5625, 0.1875, 0.625, 0.1875, 0.625, 0.25, 0.5625, 0.25, 0.5625, 0.875, 0.625, 0.875, 0.625, 0.9375, 0.5625, 0.9375, 0.5, 0.875, 0.5625, 0.875, 0.5625, 0.9375, 0.5, 0.9375, 0.5, 0.9375, 0.5625, 0.9375, 0.5625, 1.0, 0.5, 1.0, 0.4375, 0.875, 0.5, 0.875, 0.5, 0.9375, 0.4375, 0.9375, 0.375, 0.875, 0.4375, 0.875, 0.4375, 0.9375, 0.375, 0.9375, 0.375, 0.9375, 0.4375, 0.9375, 0.4375, 1.0, 0.375, 1.0, 0.4375, 0.75, 0.5, 0.75, 0.5, 0.8125, 0.4375, 0.8125, 0.375, 0.75, 0.4375, 0.75, 0.4375, 0.8125, 0.375, 0.8125, 0.375, 0.8125, 0.4375, 0.8125, 0.4375, 0.875, 0.375, 0.875, 0.5625, 0.75, 0.625, 0.75, 0.625, 0.8125, 0.5625, 0.8125, 0.5, 0.75, 0.5625, 0.75, 0.5625, 0.8125, 0.5, 0.8125, 0.5, 0.8125, 0.5625, 0.8125, 0.5625, 0.875, 0.5, 0.875, 0.5625, 0.125, 0.625, 0.125, 0.625, 0.1875, 0.5625, 0.1875, 0.5, 0.125, 0.5625, 0.125, 0.5625, 0.1875, 0.5, 0.1875, 0.5, 0.1875, 0.5625, 0.1875, 0.5625, 0.25, 0.5, 0.25, 0.5625, 0.375, 0.625, 0.375, 0.625, 0.4375, 0.5625, 0.4375, 0.5, 0.375, 0.5625, 0.375, 0.5625, 0.4375, 0.5, 0.4375, 0.5, 0.4062, 0.5, 0.4375, 0.5625, 0.4375, 0.5625, 0.5, 0.5, 0.5, 0.5, 0.4688, 0.5625, 0.625, 0.625, 0.625, 0.625, 0.6875, 0.5625, 0.6875, 0.5, 0.625, 0.5625, 0.625, 0.5625, 0.6875, 0.5, 0.6875, 0.5, 0.6562, 0.5, 0.6875, 0.5625, 0.6875, 0.5625, 0.75, 0.5, 0.75, 0.5, 0.7188, 0.3125, 0.625, 0.375, 0.625, 0.375, 0.6875, 0.3125, 0.6875, 0.25, 0.625, 0.3125, 0.625, 0.3125, 0.6875, 0.25, 0.6875, 0.25, 0.6562, 0.25, 0.6875, 0.3125, 0.6875, 0.3125, 0.75, 0.25, 0.75, 0.25, 0.7188, 0.8125, 0.625, 0.875, 0.625, 0.875, 0.6875, 0.8125, 0.6875, 0.75, 0.625, 0.8125, 0.625, 0.8125, 0.6875, 0.75, 0.6875, 0.75, 0.6562, 0.75, 0.6875, 0.8125, 0.6875, 0.8125, 0.75, 0.75, 0.75, 0.75, 0.7188, 0.8125, 0.5, 0.875, 0.5, 0.875, 0.5625, 0.8125, 0.5625, 0.75, 0.5, 0.8125, 0.5, 0.8125, 0.5625, 0.75, 0.5625, 0.75, 0.5312, 0.75, 0.5625, 0.8125, 0.5625, 0.8125, 0.625, 0.75, 0.625, 0.75, 0.5938, 0.3125, 0.5, 0.375, 0.5, 0.375, 0.5625, 0.3125, 0.5625, 0.25, 0.5, 0.3125, 0.5, 0.3125, 0.5625, 0.25, 0.5625, 0.25, 0.5312, 0.25, 0.5625, 0.3125, 0.5625, 0.3125, 0.625, 0.25, 0.625, 0.25, 0.5938, 0.5625, 0.5, 0.625, 0.5, 0.625, 0.5625, 0.5625, 0.5625, 0.5, 0.5, 0.5625, 0.5, 0.5625, 0.5625, 0.5, 0.5625, 0.5, 0.5312, 0.5, 0.5625, 0.5625, 0.5625, 0.5625, 0.625, 0.5, 0.625, 0.5, 0.5938, 0.5625, 0.25, 0.625, 0.25, 0.625, 0.3125, 0.5625, 0.3125, 0.5, 0.25, 0.5625, 0.25, 0.5625, 0.3125, 0.5, 0.3125, 0.5, 0.2812, 0.5, 0.3125, 0.5625, 0.3125, 0.5625, 0.375, 0.5, 0.375, 0.5, 0.3438, 0.4375, 0.125, 0.5, 0.125, 0.5, 0.1875, 0.4375, 0.1875, 0.375, 0.125, 0.4375, 0.125, 0.4375, 0.1875, 0.375, 0.1875, 0.375, 0.1875, 0.4375, 0.1875, 0.4375, 0.25, 0.375, 0.25, 0.4375, 0.0, 0.5, 0.0, 0.5, 0.0625, 0.4375, 0.0625, 0.375, 0.0, 0.4375, 0.0, 0.4375, 0.0625, 0.375, 0.0625, 0.375, 0.0625, 0.4375, 0.0625, 0.4375, 0.125, 0.375, 0.125, 0.5625, 0.0, 0.625, 0.0, 0.625, 0.0625, 0.5625, 0.0625, 0.5, 0.0, 0.5625, 0.0, 0.5625, 0.0625, 0.5, 0.0625, 0.5, 0.0625, 0.5625, 0.0625, 0.5625, 0.125, 0.5, 0.125, 0.5625, 0.0625, 0.625, 0.0625, 0.625, 0.125, 0.5625, 0.125, 0.4375, 0.0625, 0.5, 0.0625, 0.5, 0.125, 0.4375, 0.125, 0.4375, 0.1875, 0.5, 0.1875, 0.5, 0.25, 0.4375, 0.25, 0.5625, 0.3125, 0.625, 0.3125, 0.625, 0.375, 0.5625, 0.375, 0.375, 0.25, 0.4375, 0.25, 0.5, 0.25, 0.5, 0.2812, 0.5, 0.3125, 0.5, 0.3438, 0.5, 0.375, 0.4375, 0.375, 0.375, 0.375, 0.375, 0.3125, 0.375, 0.375, 0.4375, 0.375, 0.5, 0.375, 0.5, 0.4062, 0.5, 0.4375, 0.5, 0.4688, 0.5, 0.5, 0.4375, 0.5, 0.375, 0.5, 0.375, 0.4375, 0.5625, 0.5625, 0.625, 0.5625, 0.625, 0.625, 0.5625, 0.625, 0.375, 0.5, 0.4375, 0.5, 0.5, 0.5, 0.5, 0.5312, 0.5, 0.5625, 0.5, 0.5938, 0.5, 0.625, 0.4375, 0.625, 0.375, 0.625, 0.375, 0.5625, 0.375, 0.625, 0.4375, 0.625, 0.5, 0.625, 0.5, 0.6562, 0.5, 0.6875, 0.5, 0.7188, 0.5, 0.75, 0.4375, 0.75, 0.375, 0.75, 0.375, 0.6875, 0.5625, 0.8125, 0.625, 0.8125, 0.625, 0.875, 0.5625, 0.875, 0.4375, 0.8125, 0.5, 0.8125, 0.5, 0.875, 0.4375, 0.875, 0.4375, 0.9375, 0.5, 0.9375, 0.5, 1.0, 0.4375, 1.0, 0.3125, 0.5625, 0.375, 0.5625, 0.375, 0.625, 0.3125, 0.625, 0.125, 0.5, 0.1875, 0.5, 0.25, 0.5, 0.25, 0.5312, 0.25, 0.5625, 0.25, 0.5938, 0.25, 0.625, 0.1875, 0.625, 0.125, 0.625, 0.125, 0.5625, 0.125, 0.625, 0.1875, 0.625, 0.25, 0.625, 0.25, 0.6562, 0.25, 0.6875, 0.25, 0.7188, 0.25, 0.75, 0.1875, 0.75, 0.125, 0.75, 0.125, 0.6875, 0.8125, 0.5625, 0.875, 0.5625, 0.875, 0.625, 0.8125, 0.625, 0.625, 0.5, 0.6875, 0.5, 0.75, 0.5, 0.75, 0.5312, 0.75, 0.5625, 0.75, 0.5938, 0.75, 0.625, 0.6875, 0.625, 0.625, 0.625, 0.625, 0.5625, 0.625, 0.625, 0.6875, 0.625, 0.75, 0.625, 0.75, 0.6562, 0.75, 0.6875, 0.75, 0.7188, 0.75, 0.75, 0.6875, 0.75, 0.625, 0.75, 0.625, 0.6875, 0.8125, 0.6875, 0.875, 0.6875, 0.875, 0.75, 0.8125, 0.75, 0.3125, 0.6875, 0.375, 0.6875, 0.375, 0.75, 0.3125, 0.75, 0.5625, 0.9375, 0.625, 0.9375, 0.625, 1.0, 0.5625, 1.0, 0.5625, 0.6875, 0.625, 0.6875, 0.625, 0.75, 0.5625, 0.75, 0.5625, 0.4375, 0.625, 0.4375, 0.625, 0.5, 0.5625, 0.5, 0.5625, 0.1875, 0.625, 0.1875, 0.625, 0.25, 0.5625, 0.25, 0.5625, 0.875, 0.625, 0.875, 0.625, 0.9375, 0.5625, 0.9375, 0.5, 0.875, 0.5625, 0.875, 0.5625, 0.9375, 0.5, 0.9375, 0.5, 0.9375, 0.5625, 0.9375, 0.5625, 1.0, 0.5, 1.0, 0.4375, 0.875, 0.5, 0.875, 0.5, 0.9375, 0.4375, 0.9375, 0.375, 0.875, 0.4375, 0.875, 0.4375, 0.9375, 0.375, 0.9375, 0.375, 0.9375, 0.4375, 0.9375, 0.4375, 1.0, 0.375, 1.0, 0.4375, 0.75, 0.5, 0.75, 0.5, 0.8125, 0.4375, 0.8125, 0.375, 0.75, 0.4375, 0.75, 0.4375, 0.8125, 0.375, 0.8125, 0.375, 0.8125, 0.4375, 0.8125, 0.4375, 0.875, 0.375, 0.875, 0.5625, 0.75, 0.625, 0.75, 0.625, 0.8125, 0.5625, 0.8125, 0.5, 0.75, 0.5625, 0.75, 0.5625, 0.8125, 0.5, 0.8125, 0.5, 0.8125, 0.5625, 0.8125, 0.5625, 0.875, 0.5, 0.875, 0.5625, 0.125, 0.625, 0.125, 0.625, 0.1875, 0.5625, 0.1875, 0.5, 0.125, 0.5625, 0.125, 0.5625, 0.1875, 0.5, 0.1875, 0.5, 0.1875, 0.5625, 0.1875, 0.5625, 0.25, 0.5, 0.25, 0.5625, 0.375, 0.625, 0.375, 0.625, 0.4375, 0.5625, 0.4375, 0.5, 0.375, 0.5625, 0.375, 0.5625, 0.4375, 0.5, 0.4375, 0.5, 0.4062, 0.5, 0.4375, 0.5625, 0.4375, 0.5625, 0.5, 0.5, 0.5, 0.5, 0.4688, 0.5625, 0.625, 0.625, 0.625, 0.625, 0.6875, 0.5625, 0.6875, 0.5, 0.625, 0.5625, 0.625, 0.5625, 0.6875, 0.5, 0.6875, 0.5, 0.6562, 0.5, 0.6875, 0.5625, 0.6875, 0.5625, 0.75, 0.5, 0.75, 0.5, 0.7188, 0.3125, 0.625, 0.375, 0.625, 0.375, 0.6875, 0.3125, 0.6875, 0.25, 0.625, 0.3125, 0.625, 0.3125, 0.6875, 0.25, 0.6875, 0.25, 0.6562, 0.25, 0.6875, 0.3125, 0.6875, 0.3125, 0.75, 0.25, 0.75, 0.25, 0.7188, 0.8125, 0.625, 0.875, 0.625, 0.875, 0.6875, 0.8125, 0.6875, 0.75, 0.625, 0.8125, 0.625, 0.8125, 0.6875, 0.75, 0.6875, 0.75, 0.6562, 0.75, 0.6875, 0.8125, 0.6875, 0.8125, 0.75, 0.75, 0.75, 0.75, 0.7188, 0.8125, 0.5, 0.875, 0.5, 0.875, 0.5625, 0.8125, 0.5625, 0.75, 0.5, 0.8125, 0.5, 0.8125, 0.5625, 0.75, 0.5625, 0.75, 0.5312, 0.75, 0.5625, 0.8125, 0.5625, 0.8125, 0.625, 0.75, 0.625, 0.75, 0.5938, 0.3125, 0.5, 0.375, 0.5, 0.375, 0.5625, 0.3125, 0.5625, 0.25, 0.5, 0.3125, 0.5, 0.3125, 0.5625, 0.25, 0.5625, 0.25, 0.5312, 0.25, 0.5625, 0.3125, 0.5625, 0.3125, 0.625, 0.25, 0.625, 0.25, 0.5938, 0.5625, 0.5, 0.625, 0.5, 0.625, 0.5625, 0.5625, 0.5625, 0.5, 0.5, 0.5625, 0.5, 0.5625, 0.5625, 0.5, 0.5625, 0.5, 0.5312, 0.5, 0.5625, 0.5625, 0.5625, 0.5625, 0.625, 0.5, 0.625, 0.5, 0.5938, 0.5625, 0.25, 0.625, 0.25, 0.625, 0.3125, 0.5625, 0.3125, 0.5, 0.25, 0.5625, 0.25, 0.5625, 0.3125, 0.5, 0.3125, 0.5, 0.2812, 0.5, 0.3125, 0.5625, 0.3125, 0.5625, 0.375, 0.5, 0.375, 0.5, 0.3438, 0.4375, 0.125, 0.5, 0.125, 0.5, 0.1875, 0.4375, 0.1875, 0.375, 0.125, 0.4375, 0.125, 0.4375, 0.1875, 0.375, 0.1875, 0.375, 0.1875, 0.4375, 0.1875, 0.4375, 0.25, 0.375, 0.25, 0.4375, 0.0, 0.5, 0.0, 0.5, 0.0625, 0.4375, 0.0625, 0.375, 0.0, 0.4375, 0.0, 0.4375, 0.0625, 0.375, 0.0625, 0.375, 0.0625, 0.4375, 0.0625, 0.4375, 0.125, 0.375, 0.125, 0.5625, 0.0, 0.625, 0.0, 0.625, 0.0625, 0.5625, 0.0625, 0.5, 0.0, 0.5625, 0.0, 0.5625, 0.0625, 0.5, 0.0625, 0.5, 0.0625, 0.5625, 0.0625, 0.5625, 0.125, 0.5, 0.125, 0.5625, 0.0625, 0.625, 0.0625, 0.625, 0.125, 0.5625, 0.125, 0.4375, 0.0625, 0.5, 0.0625, 0.5, 0.125, 0.4375, 0.125, 0.4375, 0.1875, 0.5, 0.1875, 0.5, 0.25, 0.4375, 0.25, 0.5625, 0.3125, 0.625, 0.3125, 0.625, 0.375, 0.5625, 0.375, 0.375, 0.25, 0.4375, 0.25, 0.5, 0.25, 0.5, 0.2812, 0.5, 0.3125, 0.5, 0.3438, 0.5, 0.375, 0.4375, 0.375, 0.375, 0.375, 0.375, 0.3125, 0.375, 0.375, 0.4375, 0.375, 0.5, 0.375, 0.5, 0.4062, 0.5, 0.4375, 0.5, 0.4688, 0.5, 0.5, 0.4375, 0.5, 0.375, 0.5, 0.375, 0.4375, 0.5625, 0.5625, 0.625, 0.5625, 0.625, 0.625, 0.5625, 0.625, 0.375, 0.5, 0.4375, 0.5, 0.5, 0.5, 0.5, 0.5312, 0.5, 0.5625, 0.5, 0.5938, 0.5, 0.625, 0.4375, 0.625, 0.375, 0.625, 0.375, 0.5625, 0.375, 0.625, 0.4375, 0.625, 0.5, 0.625, 0.5, 0.6562, 0.5, 0.6875, 0.5, 0.7188, 0.5, 0.75, 0.4375, 0.75, 0.375, 0.75, 0.375, 0.6875, 0.5625, 0.8125, 0.625, 0.8125, 0.625, 0.875, 0.5625, 0.875, 0.4375, 0.8125, 0.5, 0.8125, 0.5, 0.875, 0.4375, 0.875, 0.4375, 0.9375, 0.5, 0.9375, 0.5, 1.0, 0.4375, 1.0, 0.3125, 0.5625, 0.375, 0.5625, 0.375, 0.625, 0.3125, 0.625, 0.125, 0.5, 0.1875, 0.5, 0.25, 0.5, 0.25, 0.5312, 0.25, 0.5625, 0.25, 0.5938, 0.25, 0.625, 0.1875, 0.625, 0.125, 0.625, 0.125, 0.5625, 0.125, 0.625, 0.1875, 0.625, 0.25, 0.625, 0.25, 0.6562, 0.25, 0.6875, 0.25, 0.7188, 0.25, 0.75, 0.1875, 0.75, 0.125, 0.75, 0.125, 0.6875, 0.8125, 0.5625, 0.875, 0.5625, 0.875, 0.625, 0.8125, 0.625, 0.625, 0.5, 0.6875, 0.5, 0.75, 0.5, 0.75, 0.5312, 0.75, 0.5625, 0.75, 0.5938, 0.75, 0.625, 0.6875, 0.625, 0.625, 0.625, 0.625, 0.5625, 0.625, 0.625, 0.6875, 0.625, 0.75, 0.625, 0.75, 0.6562, 0.75, 0.6875, 0.75, 0.7188, 0.75, 0.75, 0.6875, 0.75, 0.625, 0.75, 0.625, 0.6875, 0.8125, 0.6875, 0.875, 0.6875, 0.875, 0.75, 0.8125, 0.75, 0.3125, 0.6875, 0.375, 0.6875, 0.375, 0.75, 0.3125, 0.75, 0.5625, 0.9375, 0.625, 0.9375, 0.625, 1.0, 0.5625, 1.0, 0.5625, 0.6875, 0.625, 0.6875, 0.625, 0.75, 0.5625, 0.75, 0.5625, 0.4375, 0.625, 0.4375, 0.625, 0.5, 0.5625, 0.5, 0.5625, 0.1875, 0.625, 0.1875, 0.625, 0.25, 0.5625, 0.25])
me_cube.materials.append(mat_beam)
me_cube.materials.append(mat_post)
me_cube.use_remesh_preserve_volume = False
me_cube.use_remesh_preserve_attributes = False
me_cube.use_mirror_vertex_groups = False
me_cube.update()

# ---- objects
ob_cube = bpy.data.objects.new('Cube', me_cube)

# ---- transforms, parenting, visibility, modifiers, constraints
ob_cube.location = (0.0, 0.0, 1.395)
ob_cube.scale = (-0.1274, -0.1243, 1.397)
ob_cube.lock_rotations_4d = False
ob_cube.empty_display_type = 'ARROWS'
ob_cube.lineart.crease_threshold = 0.0

# ---- collection membership
col_collection.objects.link(ob_cube)

# ---- scene / render settings (as saved in the file)
scene.frame_start = 1; scene.frame_end = 250; scene.frame_set(1)
scene.render.engine = 'BLENDER_EEVEE_NEXT'
scene.cycles.use_denoising = False
scene.cycles.samples = 128
scene.cycles.sampling_pattern = 'TABULATED_SOBOL'
scene.cycles.use_adaptive_sampling = False
scene.cycles.use_light_tree = False
scene.view_settings.view_transform = 'Filmic'
bpy.context.view_layer.update()

# ---- added for rendering (the .blend has no active camera and no usable light): camera, sun
cam_auto = bpy.data.cameras.new('AutoCamera')
cam_auto.lens = 50.0
cam_auto.sensor_width = 36.0
cam_auto.clip_end = 1000.0
ob_auto_camera = bpy.data.objects.new('AutoCamera', cam_auto)
scene.collection.objects.link(ob_auto_camera)
ob_auto_camera.location = (6.04188, -5.59886, 6.24997)
ob_auto_camera.rotation_euler = (1.09748, -7.21219e-08, 0.694738)
scene.camera = ob_auto_camera
light_auto_sun = bpy.data.lights.new('AutoSun', 'SUN')
light_auto_sun.energy = 3.0
light_auto_sun.angle = 0.0523599
ob_auto_sun = bpy.data.objects.new('AutoSun', light_auto_sun)
scene.collection.objects.link(ob_auto_sun)
ob_auto_sun.rotation_euler = (0.872665, 0.174533, 0.523599)
bpy.context.view_layer.update()
